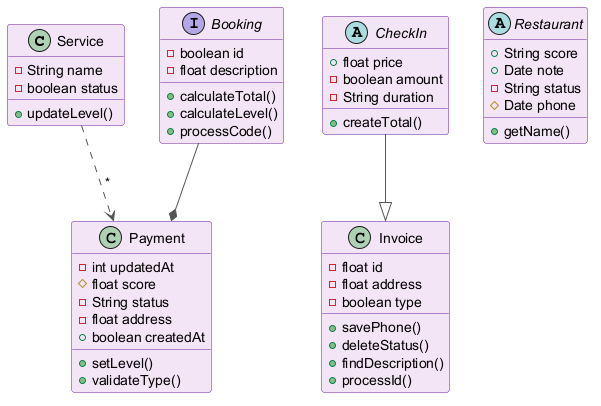

The diagram above was rendered by PlantUML. Its source (embedded in the PNG):
@startuml
skinparam backgroundColor #FFFFFF
skinparam classBackgroundColor #F3E5F5
skinparam classBorderColor #6A1B9A
skinparam ArrowColor #555555
class Service {
  -String name
  -boolean status
  +updateLevel()
}
class Invoice {
  -float id
  -float address
  -boolean type
  +savePhone()
  +deleteStatus()
  +findDescription()
  +processId()
}
abstract class CheckIn {
  +float price
  -boolean amount
  -String duration
  +createTotal()
}
abstract class Restaurant {
  +String score
  +Date note
  -String status
  #Date phone
  +getName()
}
interface Booking {
  -boolean id
  -float description
  +calculateTotal()
  +calculateLevel()
  +processCode()
}
class Payment {
  -int updatedAt
  #float score
  -String status
  -float address
  +boolean createdAt
  +setLevel()
  +validateType()
}
CheckIn --|> Invoice
Booking --* Payment
Service ..> Payment : "*"
@enduml